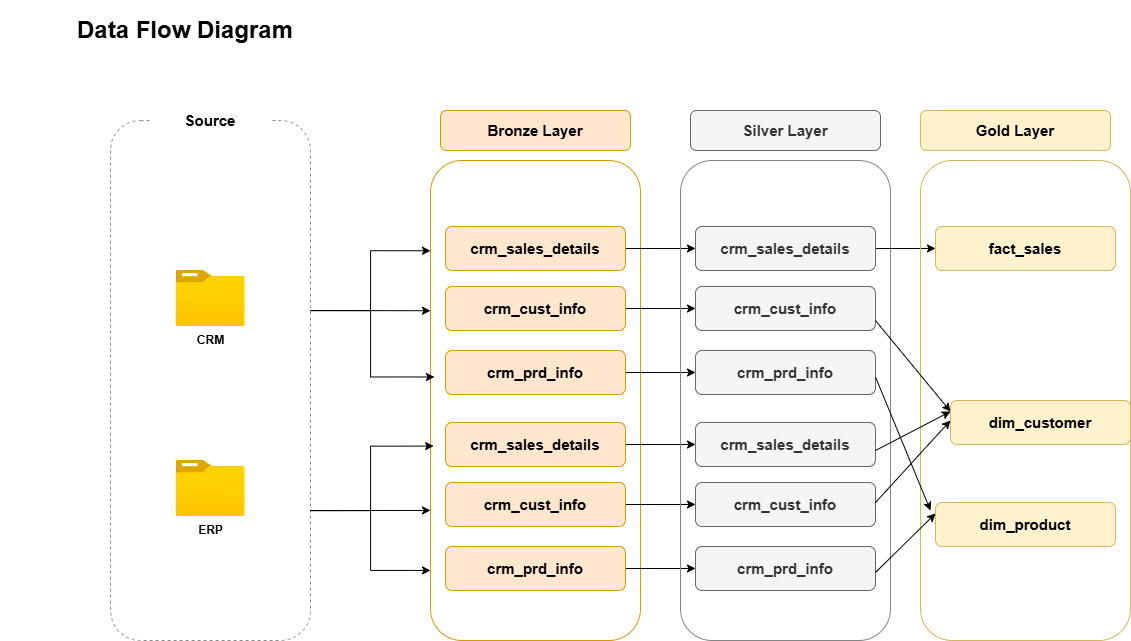

The diagram above was exported from draw.io. Its source (the exported page's mxGraphModel, read from the mxfile embedded in the PNG):
<mxGraphModel dx="2239" dy="1935" grid="1" gridSize="10" guides="1" tooltips="1" connect="1" arrows="1" fold="1" page="1" pageScale="1" pageWidth="850" pageHeight="1100" math="0" shadow="0">
  <root>
    <mxCell id="0" />
    <mxCell id="1" parent="0" />
    <mxCell id="NqQGqw9RtAPzssfLovPi-1" value="" style="rounded=1;whiteSpace=wrap;html=1;fillColor=none;dashed=1;strokeColor=light-dark(#8f8a8a, #ededed);" parent="1" vertex="1">
      <mxGeometry x="40" y="80" width="200" height="520" as="geometry" />
    </mxCell>
    <mxCell id="NqQGqw9RtAPzssfLovPi-2" value="&lt;b&gt;CRM&lt;/b&gt;" style="image;aspect=fixed;html=1;points=[];align=center;fontSize=12;image=img/lib/azure2/general/Folder_Blank.svg;" parent="1" vertex="1">
      <mxGeometry x="105.5" y="230" width="69" height="56.00000000000001" as="geometry" />
    </mxCell>
    <mxCell id="NqQGqw9RtAPzssfLovPi-3" value="&lt;b&gt;ERP&lt;/b&gt;" style="image;aspect=fixed;html=1;points=[];align=center;fontSize=12;image=img/lib/azure2/general/Folder_Blank.svg;" parent="1" vertex="1">
      <mxGeometry x="105.5" y="420" width="69" height="56.00000000000001" as="geometry" />
    </mxCell>
    <mxCell id="NqQGqw9RtAPzssfLovPi-4" value="" style="rounded=1;whiteSpace=wrap;html=1;fillColor=none;strokeColor=#d79b00;" parent="1" vertex="1">
      <mxGeometry x="360" y="120" width="210" height="480" as="geometry" />
    </mxCell>
    <mxCell id="NqQGqw9RtAPzssfLovPi-39" style="edgeStyle=orthogonalEdgeStyle;rounded=0;orthogonalLoop=1;jettySize=auto;html=1;entryX=0;entryY=0.5;entryDx=0;entryDy=0;" parent="1" source="NqQGqw9RtAPzssfLovPi-5" target="NqQGqw9RtAPzssfLovPi-24" edge="1">
      <mxGeometry relative="1" as="geometry" />
    </mxCell>
    <mxCell id="NqQGqw9RtAPzssfLovPi-5" value="&lt;b&gt;&lt;font style=&quot;font-size: 15px;&quot;&gt;crm_sales_details&lt;/font&gt;&lt;/b&gt;" style="rounded=1;whiteSpace=wrap;html=1;fillColor=#ffe6cc;strokeColor=#d79b00;" parent="1" vertex="1">
      <mxGeometry x="375" y="186" width="180" height="44" as="geometry" />
    </mxCell>
    <mxCell id="NqQGqw9RtAPzssfLovPi-33" style="edgeStyle=orthogonalEdgeStyle;rounded=0;orthogonalLoop=1;jettySize=auto;html=1;entryX=0;entryY=0.5;entryDx=0;entryDy=0;" parent="1" source="NqQGqw9RtAPzssfLovPi-6" target="NqQGqw9RtAPzssfLovPi-25" edge="1">
      <mxGeometry relative="1" as="geometry" />
    </mxCell>
    <mxCell id="NqQGqw9RtAPzssfLovPi-6" value="&lt;b&gt;&lt;font style=&quot;font-size: 15px;&quot;&gt;crm_cust_info&lt;/font&gt;&lt;/b&gt;" style="rounded=1;whiteSpace=wrap;html=1;fillColor=#ffe6cc;strokeColor=#d79b00;" parent="1" vertex="1">
      <mxGeometry x="375" y="246" width="180" height="44" as="geometry" />
    </mxCell>
    <mxCell id="NqQGqw9RtAPzssfLovPi-34" style="edgeStyle=orthogonalEdgeStyle;rounded=0;orthogonalLoop=1;jettySize=auto;html=1;entryX=0;entryY=0.5;entryDx=0;entryDy=0;" parent="1" source="NqQGqw9RtAPzssfLovPi-7" target="NqQGqw9RtAPzssfLovPi-26" edge="1">
      <mxGeometry relative="1" as="geometry" />
    </mxCell>
    <mxCell id="NqQGqw9RtAPzssfLovPi-7" value="&lt;b&gt;&lt;font style=&quot;font-size: 15px;&quot;&gt;crm_prd_info&lt;/font&gt;&lt;/b&gt;" style="rounded=1;whiteSpace=wrap;html=1;fillColor=#ffe6cc;strokeColor=#d79b00;" parent="1" vertex="1">
      <mxGeometry x="375" y="310" width="180" height="44" as="geometry" />
    </mxCell>
    <mxCell id="NqQGqw9RtAPzssfLovPi-35" style="edgeStyle=orthogonalEdgeStyle;rounded=0;orthogonalLoop=1;jettySize=auto;html=1;entryX=0;entryY=0.5;entryDx=0;entryDy=0;" parent="1" source="NqQGqw9RtAPzssfLovPi-8" target="NqQGqw9RtAPzssfLovPi-27" edge="1">
      <mxGeometry relative="1" as="geometry" />
    </mxCell>
    <mxCell id="NqQGqw9RtAPzssfLovPi-8" value="&lt;b&gt;&lt;font style=&quot;font-size: 15px;&quot;&gt;crm_sales_details&lt;/font&gt;&lt;/b&gt;" style="rounded=1;whiteSpace=wrap;html=1;fillColor=#ffe6cc;strokeColor=#d79b00;" parent="1" vertex="1">
      <mxGeometry x="375" y="382" width="180" height="44" as="geometry" />
    </mxCell>
    <mxCell id="NqQGqw9RtAPzssfLovPi-36" style="edgeStyle=orthogonalEdgeStyle;rounded=0;orthogonalLoop=1;jettySize=auto;html=1;entryX=0;entryY=0.5;entryDx=0;entryDy=0;" parent="1" source="NqQGqw9RtAPzssfLovPi-9" target="NqQGqw9RtAPzssfLovPi-28" edge="1">
      <mxGeometry relative="1" as="geometry" />
    </mxCell>
    <mxCell id="NqQGqw9RtAPzssfLovPi-9" value="&lt;b&gt;&lt;font style=&quot;font-size: 15px;&quot;&gt;crm_cust_info&lt;/font&gt;&lt;/b&gt;" style="rounded=1;whiteSpace=wrap;html=1;fillColor=#ffe6cc;strokeColor=#d79b00;" parent="1" vertex="1">
      <mxGeometry x="375" y="442" width="180" height="44" as="geometry" />
    </mxCell>
    <mxCell id="NqQGqw9RtAPzssfLovPi-37" value="" style="edgeStyle=orthogonalEdgeStyle;rounded=0;orthogonalLoop=1;jettySize=auto;html=1;" parent="1" source="NqQGqw9RtAPzssfLovPi-10" target="NqQGqw9RtAPzssfLovPi-29" edge="1">
      <mxGeometry relative="1" as="geometry" />
    </mxCell>
    <mxCell id="NqQGqw9RtAPzssfLovPi-10" value="&lt;b&gt;&lt;font style=&quot;font-size: 15px;&quot;&gt;crm_prd_info&lt;/font&gt;&lt;/b&gt;" style="rounded=1;whiteSpace=wrap;html=1;fillColor=#ffe6cc;strokeColor=#d79b00;" parent="1" vertex="1">
      <mxGeometry x="375" y="506" width="180" height="44" as="geometry" />
    </mxCell>
    <mxCell id="NqQGqw9RtAPzssfLovPi-11" style="edgeStyle=orthogonalEdgeStyle;rounded=0;orthogonalLoop=1;jettySize=auto;html=1;entryX=0;entryY=0.188;entryDx=0;entryDy=0;entryPerimeter=0;" parent="1" source="NqQGqw9RtAPzssfLovPi-1" target="NqQGqw9RtAPzssfLovPi-4" edge="1">
      <mxGeometry relative="1" as="geometry">
        <Array as="points">
          <mxPoint x="300" y="270" />
          <mxPoint x="300" y="210" />
        </Array>
      </mxGeometry>
    </mxCell>
    <mxCell id="NqQGqw9RtAPzssfLovPi-12" style="edgeStyle=orthogonalEdgeStyle;rounded=0;orthogonalLoop=1;jettySize=auto;html=1;entryX=0;entryY=0.313;entryDx=0;entryDy=0;entryPerimeter=0;" parent="1" source="NqQGqw9RtAPzssfLovPi-1" target="NqQGqw9RtAPzssfLovPi-4" edge="1">
      <mxGeometry relative="1" as="geometry">
        <Array as="points">
          <mxPoint x="270" y="270" />
          <mxPoint x="270" y="270" />
        </Array>
      </mxGeometry>
    </mxCell>
    <mxCell id="NqQGqw9RtAPzssfLovPi-13" style="edgeStyle=orthogonalEdgeStyle;rounded=0;orthogonalLoop=1;jettySize=auto;html=1;entryX=0.019;entryY=0.451;entryDx=0;entryDy=0;entryPerimeter=0;" parent="1" source="NqQGqw9RtAPzssfLovPi-1" target="NqQGqw9RtAPzssfLovPi-4" edge="1">
      <mxGeometry relative="1" as="geometry">
        <Array as="points">
          <mxPoint x="300" y="270" />
          <mxPoint x="300" y="337" />
        </Array>
      </mxGeometry>
    </mxCell>
    <mxCell id="NqQGqw9RtAPzssfLovPi-17" style="edgeStyle=orthogonalEdgeStyle;rounded=0;orthogonalLoop=1;jettySize=auto;html=1;entryX=0.015;entryY=0.595;entryDx=0;entryDy=0;entryPerimeter=0;" parent="1" source="NqQGqw9RtAPzssfLovPi-1" target="NqQGqw9RtAPzssfLovPi-4" edge="1">
      <mxGeometry relative="1" as="geometry">
        <Array as="points">
          <mxPoint x="300" y="470" />
          <mxPoint x="300" y="406" />
        </Array>
      </mxGeometry>
    </mxCell>
    <mxCell id="NqQGqw9RtAPzssfLovPi-18" style="edgeStyle=orthogonalEdgeStyle;rounded=0;orthogonalLoop=1;jettySize=auto;html=1;entryX=0;entryY=0.729;entryDx=0;entryDy=0;entryPerimeter=0;" parent="1" source="NqQGqw9RtAPzssfLovPi-1" target="NqQGqw9RtAPzssfLovPi-4" edge="1">
      <mxGeometry relative="1" as="geometry">
        <Array as="points">
          <mxPoint x="260" y="470" />
          <mxPoint x="260" y="470" />
        </Array>
      </mxGeometry>
    </mxCell>
    <mxCell id="NqQGqw9RtAPzssfLovPi-19" style="edgeStyle=orthogonalEdgeStyle;rounded=0;orthogonalLoop=1;jettySize=auto;html=1;entryX=0;entryY=0.854;entryDx=0;entryDy=0;entryPerimeter=0;" parent="1" source="NqQGqw9RtAPzssfLovPi-1" target="NqQGqw9RtAPzssfLovPi-4" edge="1">
      <mxGeometry relative="1" as="geometry">
        <Array as="points">
          <mxPoint x="300" y="470" />
          <mxPoint x="300" y="530" />
        </Array>
      </mxGeometry>
    </mxCell>
    <mxCell id="NqQGqw9RtAPzssfLovPi-21" value="&lt;font style=&quot;font-size: 15px;&quot;&gt;&lt;b style=&quot;&quot;&gt;Source&lt;/b&gt;&lt;/font&gt;" style="rounded=1;whiteSpace=wrap;html=1;strokeColor=none;" parent="1" vertex="1">
      <mxGeometry x="80" y="60" width="120" height="40" as="geometry" />
    </mxCell>
    <mxCell id="NqQGqw9RtAPzssfLovPi-22" value="&lt;b&gt;&lt;font style=&quot;font-size: 15px;&quot;&gt;Bronze Layer&lt;/font&gt;&lt;/b&gt;" style="rounded=1;whiteSpace=wrap;html=1;fillColor=#ffe6cc;strokeColor=#d79b00;" parent="1" vertex="1">
      <mxGeometry x="370" y="70" width="190" height="40" as="geometry" />
    </mxCell>
    <mxCell id="NqQGqw9RtAPzssfLovPi-23" value="" style="rounded=1;whiteSpace=wrap;html=1;fillColor=none;strokeColor=light-dark(#868583, #996500);" parent="1" vertex="1">
      <mxGeometry x="610" y="120" width="210" height="480" as="geometry" />
    </mxCell>
    <mxCell id="FeWVqYC2ix1JziNdJVXA-14" style="edgeStyle=orthogonalEdgeStyle;rounded=0;orthogonalLoop=1;jettySize=auto;html=1;entryX=0;entryY=0.5;entryDx=0;entryDy=0;" parent="1" source="NqQGqw9RtAPzssfLovPi-24" target="FeWVqYC2ix1JziNdJVXA-10" edge="1">
      <mxGeometry relative="1" as="geometry" />
    </mxCell>
    <mxCell id="NqQGqw9RtAPzssfLovPi-24" value="&lt;b&gt;&lt;font style=&quot;font-size: 15px;&quot;&gt;crm_sales_details&lt;/font&gt;&lt;/b&gt;" style="rounded=1;whiteSpace=wrap;html=1;fillColor=#f5f5f5;strokeColor=#666666;fontColor=#333333;" parent="1" vertex="1">
      <mxGeometry x="625" y="186" width="180" height="44" as="geometry" />
    </mxCell>
    <mxCell id="NqQGqw9RtAPzssfLovPi-25" value="&lt;b&gt;&lt;font style=&quot;font-size: 15px;&quot;&gt;crm_cust_info&lt;/font&gt;&lt;/b&gt;" style="rounded=1;whiteSpace=wrap;html=1;fillColor=#f5f5f5;strokeColor=#666666;fontColor=#333333;" parent="1" vertex="1">
      <mxGeometry x="625" y="246" width="180" height="44" as="geometry" />
    </mxCell>
    <mxCell id="NqQGqw9RtAPzssfLovPi-26" value="&lt;b&gt;&lt;font style=&quot;font-size: 15px;&quot;&gt;crm_prd_info&lt;/font&gt;&lt;/b&gt;" style="rounded=1;whiteSpace=wrap;html=1;fillColor=#f5f5f5;strokeColor=#666666;fontColor=#333333;" parent="1" vertex="1">
      <mxGeometry x="625" y="310" width="180" height="44" as="geometry" />
    </mxCell>
    <mxCell id="NqQGqw9RtAPzssfLovPi-27" value="&lt;b&gt;&lt;font style=&quot;font-size: 15px;&quot;&gt;crm_sales_details&lt;/font&gt;&lt;/b&gt;" style="rounded=1;whiteSpace=wrap;html=1;fillColor=#f5f5f5;strokeColor=#666666;fontColor=#333333;" parent="1" vertex="1">
      <mxGeometry x="625" y="382" width="180" height="44" as="geometry" />
    </mxCell>
    <mxCell id="NqQGqw9RtAPzssfLovPi-28" value="&lt;b&gt;&lt;font style=&quot;font-size: 15px;&quot;&gt;crm_cust_info&lt;/font&gt;&lt;/b&gt;" style="rounded=1;whiteSpace=wrap;html=1;fillColor=#f5f5f5;strokeColor=#666666;fontColor=#333333;" parent="1" vertex="1">
      <mxGeometry x="625" y="442" width="180" height="44" as="geometry" />
    </mxCell>
    <mxCell id="NqQGqw9RtAPzssfLovPi-29" value="&lt;b&gt;&lt;font style=&quot;font-size: 15px;&quot;&gt;crm_prd_info&lt;/font&gt;&lt;/b&gt;" style="rounded=1;whiteSpace=wrap;html=1;fillColor=#f5f5f5;strokeColor=#666666;fontColor=#333333;" parent="1" vertex="1">
      <mxGeometry x="625" y="506" width="180" height="44" as="geometry" />
    </mxCell>
    <mxCell id="NqQGqw9RtAPzssfLovPi-30" value="&lt;span style=&quot;font-size: 15px;&quot;&gt;&lt;b&gt;Silver Layer&lt;/b&gt;&lt;/span&gt;" style="rounded=1;whiteSpace=wrap;html=1;fillColor=#f5f5f5;strokeColor=#666666;fontColor=#333333;" parent="1" vertex="1">
      <mxGeometry x="620" y="70" width="190" height="40" as="geometry" />
    </mxCell>
    <mxCell id="NqQGqw9RtAPzssfLovPi-40" value="&lt;b&gt;&lt;font style=&quot;font-size: 24px;&quot;&gt;Data Flow Diagram&lt;/font&gt;&lt;/b&gt;" style="rounded=0;whiteSpace=wrap;html=1;fillColor=none;strokeColor=none;" parent="1" vertex="1">
      <mxGeometry x="-70" y="-40" width="370" height="60" as="geometry" />
    </mxCell>
    <mxCell id="FeWVqYC2ix1JziNdJVXA-1" value="" style="rounded=1;whiteSpace=wrap;html=1;fillColor=none;strokeColor=#D6B656;" parent="1" vertex="1">
      <mxGeometry x="850" y="120" width="210" height="480" as="geometry" />
    </mxCell>
    <mxCell id="FeWVqYC2ix1JziNdJVXA-10" value="&lt;span style=&quot;font-size: 15px;&quot;&gt;&lt;b&gt;fact_sales&lt;/b&gt;&lt;/span&gt;" style="rounded=1;whiteSpace=wrap;html=1;fillColor=#fff2cc;strokeColor=#d6b656;" parent="1" vertex="1">
      <mxGeometry x="865" y="186" width="180" height="44" as="geometry" />
    </mxCell>
    <mxCell id="FeWVqYC2ix1JziNdJVXA-11" value="&lt;span style=&quot;font-size: 15px;&quot;&gt;&lt;b&gt;dim_customer&lt;/b&gt;&lt;/span&gt;" style="rounded=1;whiteSpace=wrap;html=1;fillColor=#fff2cc;strokeColor=#d6b656;" parent="1" vertex="1">
      <mxGeometry x="880" y="360" width="180" height="44" as="geometry" />
    </mxCell>
    <mxCell id="FeWVqYC2ix1JziNdJVXA-12" value="&lt;span style=&quot;font-size: 15px;&quot;&gt;&lt;b&gt;dim_product&lt;/b&gt;&lt;/span&gt;" style="rounded=1;whiteSpace=wrap;html=1;fillColor=#fff2cc;strokeColor=#d6b656;" parent="1" vertex="1">
      <mxGeometry x="865" y="462" width="180" height="44" as="geometry" />
    </mxCell>
    <mxCell id="FeWVqYC2ix1JziNdJVXA-13" value="&lt;span style=&quot;font-size: 15px;&quot;&gt;&lt;b&gt;Gold Layer&lt;/b&gt;&lt;/span&gt;" style="rounded=1;whiteSpace=wrap;html=1;fillColor=#fff2cc;strokeColor=#d6b656;" parent="1" vertex="1">
      <mxGeometry x="850" y="70" width="190" height="40" as="geometry" />
    </mxCell>
    <mxCell id="FeWVqYC2ix1JziNdJVXA-20" value="" style="endArrow=classic;html=1;rounded=0;entryX=0;entryY=0.25;entryDx=0;entryDy=0;" parent="1" target="FeWVqYC2ix1JziNdJVXA-11" edge="1">
      <mxGeometry width="50" height="50" relative="1" as="geometry">
        <mxPoint x="805" y="280" as="sourcePoint" />
        <mxPoint x="855" y="230" as="targetPoint" />
      </mxGeometry>
    </mxCell>
    <mxCell id="FeWVqYC2ix1JziNdJVXA-21" value="" style="endArrow=classic;html=1;rounded=0;" parent="1" edge="1">
      <mxGeometry width="50" height="50" relative="1" as="geometry">
        <mxPoint x="805" y="336.5" as="sourcePoint" />
        <mxPoint x="860" y="470" as="targetPoint" />
      </mxGeometry>
    </mxCell>
    <mxCell id="FeWVqYC2ix1JziNdJVXA-22" value="" style="endArrow=classic;html=1;rounded=0;entryX=0;entryY=0.25;entryDx=0;entryDy=0;" parent="1" target="FeWVqYC2ix1JziNdJVXA-11" edge="1">
      <mxGeometry width="50" height="50" relative="1" as="geometry">
        <mxPoint x="805" y="410" as="sourcePoint" />
        <mxPoint x="855" y="360" as="targetPoint" />
      </mxGeometry>
    </mxCell>
    <mxCell id="FeWVqYC2ix1JziNdJVXA-23" value="" style="endArrow=classic;html=1;rounded=0;" parent="1" edge="1">
      <mxGeometry width="50" height="50" relative="1" as="geometry">
        <mxPoint x="805" y="462" as="sourcePoint" />
        <mxPoint x="880" y="380" as="targetPoint" />
      </mxGeometry>
    </mxCell>
    <mxCell id="FeWVqYC2ix1JziNdJVXA-24" value="" style="endArrow=classic;html=1;rounded=0;entryX=0;entryY=0.25;entryDx=0;entryDy=0;" parent="1" target="FeWVqYC2ix1JziNdJVXA-12" edge="1">
      <mxGeometry width="50" height="50" relative="1" as="geometry">
        <mxPoint x="805" y="532" as="sourcePoint" />
        <mxPoint x="880" y="450" as="targetPoint" />
      </mxGeometry>
    </mxCell>
  </root>
</mxGraphModel>